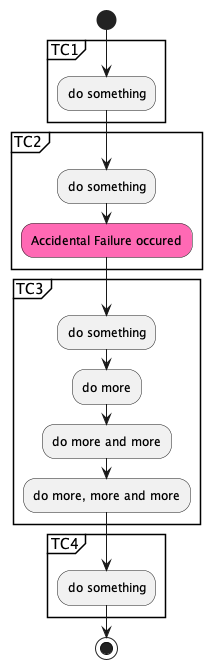

The diagram above was rendered by PlantUML. Its source (embedded in the PNG):
@startuml TSa - unconditional
start

partition "TC1" {
  :do something;
}

partition "TC2" {
  :do something;
  #HotPink:Accidental Failure occured;
}

partition "TC3" {
  :do something;
  :do more;
  :do more and more;
  :do more, more and more;
}

partition "TC4" {
  :do something;
}

stop
@enduml